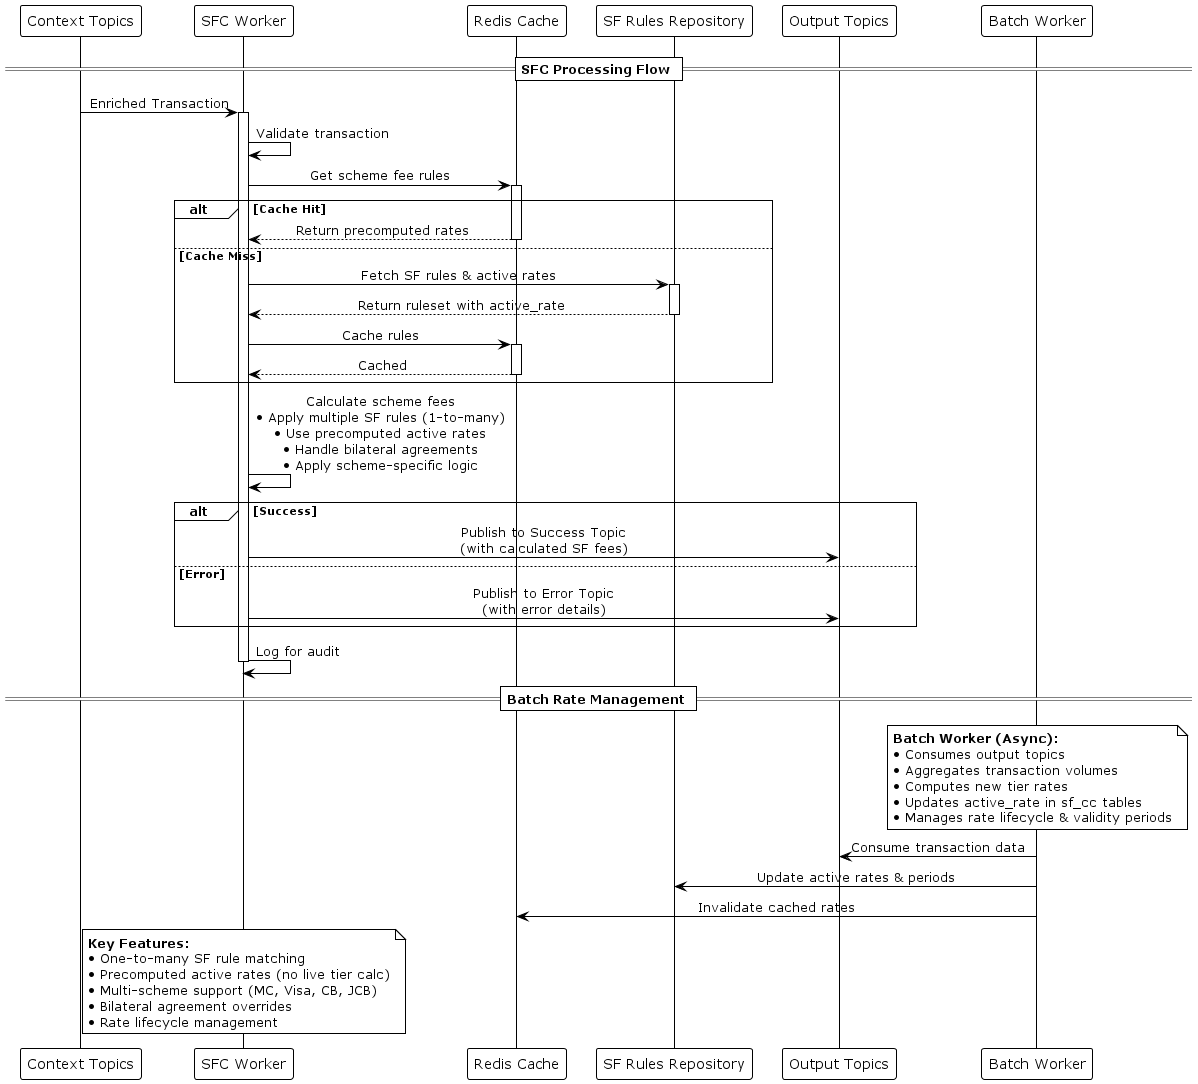

The diagram above was rendered by PlantUML. Its source (embedded in the PNG):
@startuml P2S Scheme Fee Calculation Process

!theme plain
skinparam backgroundColor #FFFFFF
skinparam sequenceMessageAlign center

participant "Context Topics" as KafkaIn
participant "SFC Worker" as SFCWorker  
participant "Redis Cache" as Cache
participant "SF Rules Repository" as RuleDB
participant "Output Topics" as KafkaOut
participant "Batch Worker" as BatchWorker

== SFC Processing Flow ==

KafkaIn -> SFCWorker: Enriched Transaction
activate SFCWorker

SFCWorker -> SFCWorker: Validate transaction

SFCWorker -> Cache: Get scheme fee rules
activate Cache

alt Cache Hit
    Cache --> SFCWorker: Return precomputed rates
    deactivate Cache
else Cache Miss
    SFCWorker -> RuleDB: Fetch SF rules & active rates
    activate RuleDB
    RuleDB --> SFCWorker: Return ruleset with active_rate
    deactivate RuleDB
    
    SFCWorker -> Cache: Cache rules
    activate Cache
    Cache --> SFCWorker: Cached
    deactivate Cache
end

SFCWorker -> SFCWorker: Calculate scheme fees\n• Apply multiple SF rules (1-to-many)\n• Use precomputed active rates\n• Handle bilateral agreements\n• Apply scheme-specific logic

alt Success
    SFCWorker -> KafkaOut: Publish to Success Topic\n(with calculated SF fees)
else Error
    SFCWorker -> KafkaOut: Publish to Error Topic\n(with error details)
end

SFCWorker -> SFCWorker: Log for audit

deactivate SFCWorker

== Batch Rate Management ==

note over BatchWorker
    **Batch Worker (Async):**
    • Consumes output topics
    • Aggregates transaction volumes
    • Computes new tier rates
    • Updates active_rate in sf_cc tables
    • Manages rate lifecycle & validity periods
end note

BatchWorker -> KafkaOut: Consume transaction data
BatchWorker -> RuleDB: Update active rates & periods
BatchWorker -> Cache: Invalidate cached rates

note over SFCWorker
    **Key Features:**
    • One-to-many SF rule matching
    • Precomputed active rates (no live tier calc)
    • Multi-scheme support (MC, Visa, CB, JCB)
    • Bilateral agreement overrides
    • Rate lifecycle management
end note

@enduml